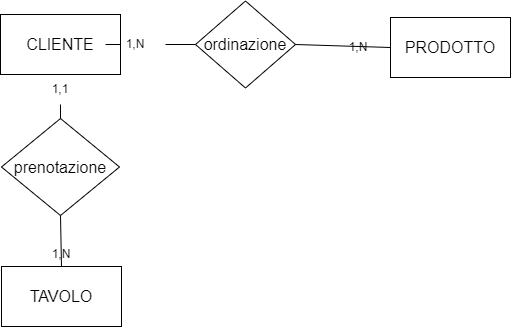

The diagram above was exported from draw.io. Its source (the exported page's mxGraphModel, read from the mxfile embedded in the PNG):
<mxGraphModel dx="922" dy="963" grid="0" gridSize="10" guides="1" tooltips="1" connect="1" arrows="1" fold="1" page="0" pageScale="1" pageWidth="827" pageHeight="1169" math="0" shadow="0">
  <root>
    <mxCell id="0" />
    <mxCell id="1" parent="0" />
    <mxCell id="Kxw6hJdyh9Psja1sc9kE-1" value="CLIENTE" style="rounded=0;whiteSpace=wrap;html=1;fontSize=16;" parent="1" vertex="1">
      <mxGeometry x="-32" y="-104" width="120" height="60" as="geometry" />
    </mxCell>
    <mxCell id="Kxw6hJdyh9Psja1sc9kE-4" value="PRODOTTO" style="rounded=0;whiteSpace=wrap;html=1;fontSize=16;" parent="1" vertex="1">
      <mxGeometry x="358" y="-101" width="120" height="60" as="geometry" />
    </mxCell>
    <mxCell id="Kxw6hJdyh9Psja1sc9kE-5" value="ordinazione" style="rhombus;whiteSpace=wrap;html=1;fontSize=16;" parent="1" vertex="1">
      <mxGeometry x="163" y="-117.5" width="100" height="87" as="geometry" />
    </mxCell>
    <mxCell id="Kxw6hJdyh9Psja1sc9kE-6" value="" style="endArrow=none;html=1;rounded=0;fontSize=12;startSize=8;endSize=8;curved=1;entryX=0;entryY=0.5;entryDx=0;entryDy=0;exitX=1;exitY=0.5;exitDx=0;exitDy=0;" parent="1" source="Y2UT4Ww8zqKp4Wrf9x4c-1" target="Kxw6hJdyh9Psja1sc9kE-5" edge="1">
      <mxGeometry width="50" height="50" relative="1" as="geometry">
        <mxPoint x="50" y="214" as="sourcePoint" />
        <mxPoint x="100" y="164" as="targetPoint" />
      </mxGeometry>
    </mxCell>
    <mxCell id="Kxw6hJdyh9Psja1sc9kE-7" value="" style="endArrow=none;html=1;rounded=0;fontSize=12;startSize=8;endSize=8;curved=1;entryX=0;entryY=0.5;entryDx=0;entryDy=0;exitX=1;exitY=0.5;exitDx=0;exitDy=0;" parent="1" source="Kxw6hJdyh9Psja1sc9kE-5" target="Kxw6hJdyh9Psja1sc9kE-4" edge="1">
      <mxGeometry width="50" height="50" relative="1" as="geometry">
        <mxPoint x="84" y="259" as="sourcePoint" />
        <mxPoint x="134" y="209" as="targetPoint" />
      </mxGeometry>
    </mxCell>
    <mxCell id="Kxw6hJdyh9Psja1sc9kE-8" value="prenotazione" style="rhombus;whiteSpace=wrap;html=1;fontSize=16;" parent="1" vertex="1">
      <mxGeometry x="-31" width="118" height="97" as="geometry" />
    </mxCell>
    <mxCell id="Kxw6hJdyh9Psja1sc9kE-9" value="" style="endArrow=none;html=1;rounded=0;fontSize=12;startSize=8;endSize=8;curved=1;entryX=0.5;entryY=1;entryDx=0;entryDy=0;exitX=0.5;exitY=0;exitDx=0;exitDy=0;" parent="1" source="Y2UT4Ww8zqKp4Wrf9x4c-4" target="Kxw6hJdyh9Psja1sc9kE-1" edge="1">
      <mxGeometry width="50" height="50" relative="1" as="geometry">
        <mxPoint x="-15" y="111" as="sourcePoint" />
        <mxPoint x="35" y="61" as="targetPoint" />
      </mxGeometry>
    </mxCell>
    <mxCell id="Kxw6hJdyh9Psja1sc9kE-10" value="TAVOLO" style="rounded=0;whiteSpace=wrap;html=1;fontSize=16;" parent="1" vertex="1">
      <mxGeometry x="-31" y="148" width="120" height="60" as="geometry" />
    </mxCell>
    <mxCell id="Kxw6hJdyh9Psja1sc9kE-11" value="" style="endArrow=none;html=1;rounded=0;fontSize=12;startSize=8;endSize=8;curved=1;entryX=0.5;entryY=1;entryDx=0;entryDy=0;exitX=0.5;exitY=0;exitDx=0;exitDy=0;" parent="1" source="Kxw6hJdyh9Psja1sc9kE-10" target="Kxw6hJdyh9Psja1sc9kE-8" edge="1">
      <mxGeometry width="50" height="50" relative="1" as="geometry">
        <mxPoint x="-27" y="310" as="sourcePoint" />
        <mxPoint x="23" y="260" as="targetPoint" />
      </mxGeometry>
    </mxCell>
    <mxCell id="Y2UT4Ww8zqKp4Wrf9x4c-2" value="1,N" style="text;html=1;strokeColor=none;fillColor=none;align=center;verticalAlign=middle;whiteSpace=wrap;rounded=0;" vertex="1" parent="1">
      <mxGeometry x="296" y="-86" width="60" height="30" as="geometry" />
    </mxCell>
    <mxCell id="Y2UT4Ww8zqKp4Wrf9x4c-3" value="" style="endArrow=none;html=1;rounded=0;fontSize=12;startSize=8;endSize=8;curved=1;entryX=0;entryY=0.5;entryDx=0;entryDy=0;exitX=1;exitY=0.5;exitDx=0;exitDy=0;" edge="1" parent="1" source="Kxw6hJdyh9Psja1sc9kE-1" target="Y2UT4Ww8zqKp4Wrf9x4c-1">
      <mxGeometry width="50" height="50" relative="1" as="geometry">
        <mxPoint x="88" y="-74" as="sourcePoint" />
        <mxPoint x="163" y="-74" as="targetPoint" />
      </mxGeometry>
    </mxCell>
    <mxCell id="Y2UT4Ww8zqKp4Wrf9x4c-1" value="1,N" style="text;html=1;strokeColor=none;fillColor=none;align=center;verticalAlign=middle;whiteSpace=wrap;rounded=0;" vertex="1" parent="1">
      <mxGeometry x="73" y="-89" width="60" height="30" as="geometry" />
    </mxCell>
    <mxCell id="Y2UT4Ww8zqKp4Wrf9x4c-5" value="" style="endArrow=none;html=1;rounded=0;fontSize=12;startSize=8;endSize=8;curved=1;entryX=0.5;entryY=1;entryDx=0;entryDy=0;exitX=0.5;exitY=0;exitDx=0;exitDy=0;" edge="1" parent="1" source="Kxw6hJdyh9Psja1sc9kE-8" target="Y2UT4Ww8zqKp4Wrf9x4c-4">
      <mxGeometry width="50" height="50" relative="1" as="geometry">
        <mxPoint x="28" as="sourcePoint" />
        <mxPoint x="28" y="-44" as="targetPoint" />
      </mxGeometry>
    </mxCell>
    <mxCell id="Y2UT4Ww8zqKp4Wrf9x4c-4" value="1,1" style="text;html=1;strokeColor=none;fillColor=none;align=center;verticalAlign=middle;whiteSpace=wrap;rounded=0;" vertex="1" parent="1">
      <mxGeometry x="-2" y="-44" width="60" height="30" as="geometry" />
    </mxCell>
    <mxCell id="Y2UT4Ww8zqKp4Wrf9x4c-6" value="1,N" style="text;html=1;strokeColor=none;fillColor=none;align=center;verticalAlign=middle;whiteSpace=wrap;rounded=0;" vertex="1" parent="1">
      <mxGeometry x="-1" y="121" width="60" height="30" as="geometry" />
    </mxCell>
  </root>
</mxGraphModel>